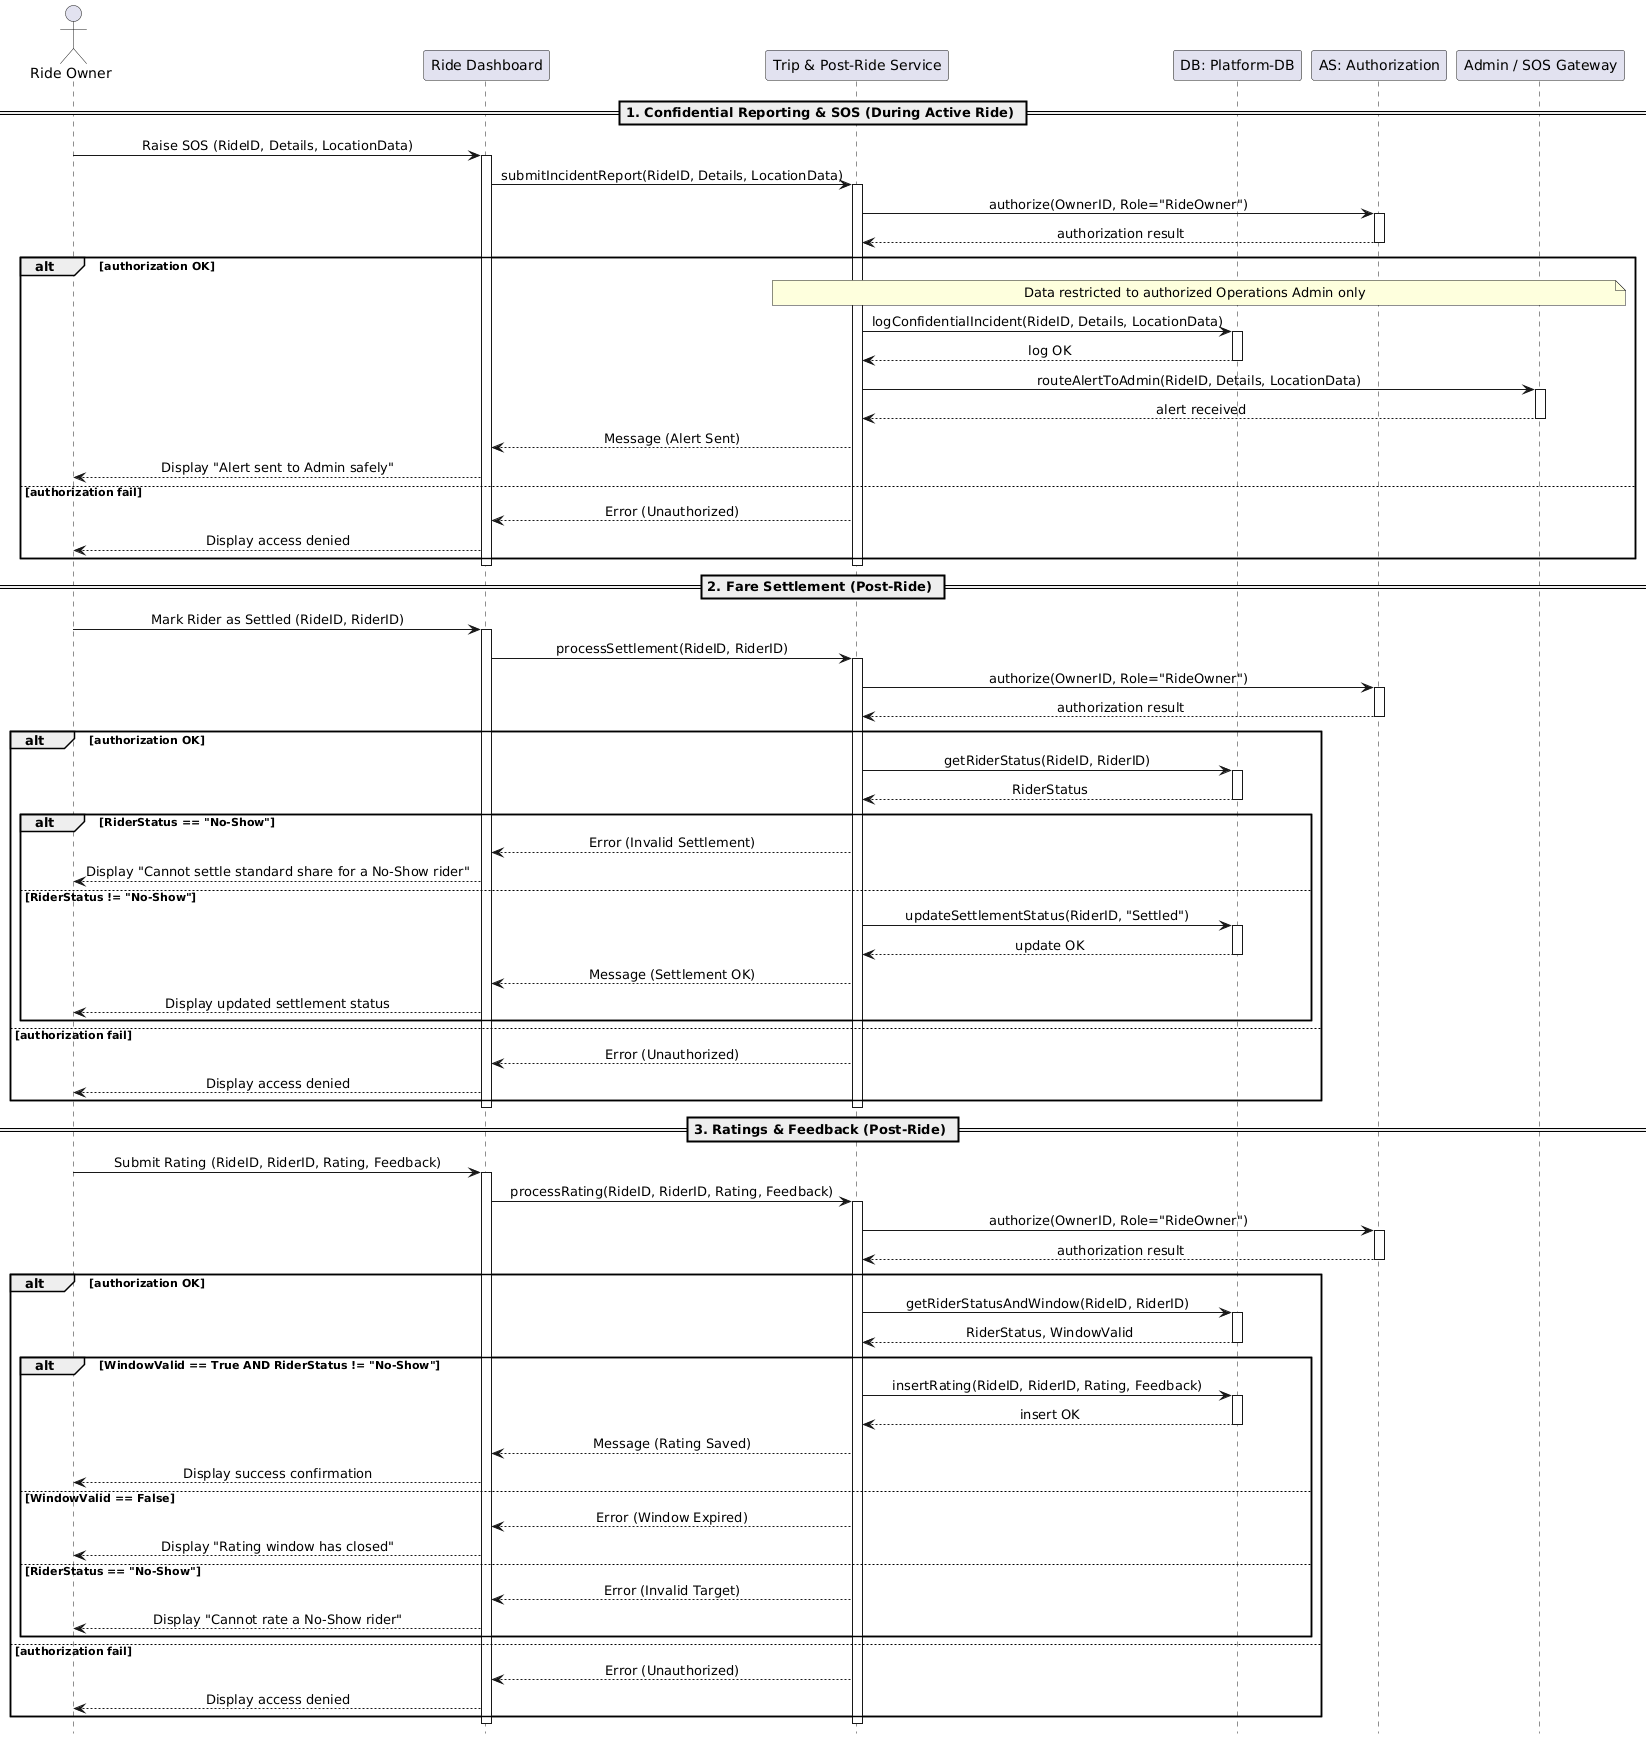

The diagram above was rendered by PlantUML. Its source (embedded in the PNG):
@startuml
hide footbox
skinparam sequenceMessageAlign center

actor "Ride Owner" as RO
participant "Ride Dashboard" as UI
participant "Trip & Post-Ride Service" as Backend
participant "DB: Platform-DB" as DB
participant "AS: Authorization" as Auth
participant "Admin / SOS Gateway" as AdminGate

== 1. Confidential Reporting & SOS (During Active Ride) ==

RO -> UI: Raise SOS (RideID, Details, LocationData)
activate UI
UI -> Backend: submitIncidentReport(RideID, Details, LocationData)
activate Backend

Backend -> Auth: authorize(OwnerID, Role="RideOwner")
activate Auth
Auth --> Backend: authorization result
deactivate Auth

alt authorization OK
    note over Backend, AdminGate: Data restricted to authorized Operations Admin only
    Backend -> DB: logConfidentialIncident(RideID, Details, LocationData)
    activate DB
    DB --> Backend: log OK
    deactivate DB

    Backend -> AdminGate: routeAlertToAdmin(RideID, Details, LocationData)
    activate AdminGate
    AdminGate --> Backend: alert received
    deactivate AdminGate

    Backend --> UI: Message (Alert Sent)
    UI --> RO: Display "Alert sent to Admin safely"
else authorization fail
    Backend --> UI: Error (Unauthorized)
    UI --> RO: Display access denied
end
deactivate Backend
deactivate UI

== 2. Fare Settlement (Post-Ride) ==

RO -> UI: Mark Rider as Settled (RideID, RiderID)
activate UI
UI -> Backend: processSettlement(RideID, RiderID)
activate Backend

Backend -> Auth: authorize(OwnerID, Role="RideOwner")
activate Auth
Auth --> Backend: authorization result
deactivate Auth

alt authorization OK
    Backend -> DB: getRiderStatus(RideID, RiderID)
    activate DB
    DB --> Backend: RiderStatus
    deactivate DB
    
    alt RiderStatus == "No-Show"
        Backend --> UI: Error (Invalid Settlement)
        UI --> RO: Display "Cannot settle standard share for a No-Show rider"
    else RiderStatus != "No-Show"
        Backend -> DB: updateSettlementStatus(RiderID, "Settled")
        activate DB
        DB --> Backend: update OK
        deactivate DB
        Backend --> UI: Message (Settlement OK)
        UI --> RO: Display updated settlement status
    end
else authorization fail
    Backend --> UI: Error (Unauthorized)
    UI --> RO: Display access denied
end
deactivate Backend
deactivate UI

== 3. Ratings & Feedback (Post-Ride) ==

RO -> UI: Submit Rating (RideID, RiderID, Rating, Feedback)
activate UI
UI -> Backend: processRating(RideID, RiderID, Rating, Feedback)
activate Backend

Backend -> Auth: authorize(OwnerID, Role="RideOwner")
activate Auth
Auth --> Backend: authorization result
deactivate Auth

alt authorization OK
    Backend -> DB: getRiderStatusAndWindow(RideID, RiderID)
    activate DB
    DB --> Backend: RiderStatus, WindowValid
    deactivate DB

    alt WindowValid == True AND RiderStatus != "No-Show"
        Backend -> DB: insertRating(RideID, RiderID, Rating, Feedback)
        activate DB
        DB --> Backend: insert OK
        deactivate DB
        Backend --> UI: Message (Rating Saved)
        UI --> RO: Display success confirmation
    else WindowValid == False
        Backend --> UI: Error (Window Expired)
        UI --> RO: Display "Rating window has closed"
    else RiderStatus == "No-Show"
        Backend --> UI: Error (Invalid Target)
        UI --> RO: Display "Cannot rate a No-Show rider"
    end
else authorization fail
    Backend --> UI: Error (Unauthorized)
    UI --> RO: Display access denied
end
deactivate Backend
deactivate UI
@enduml